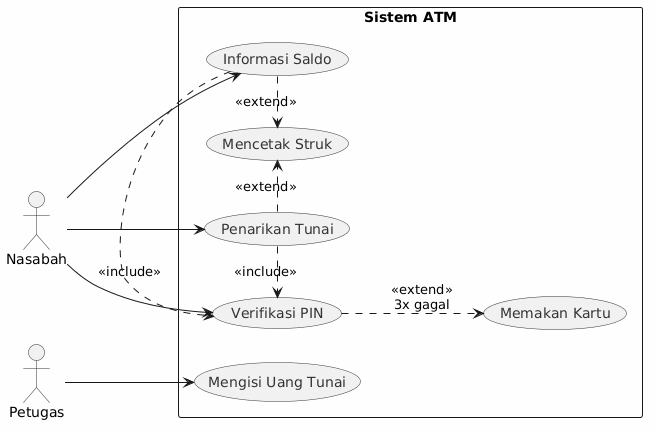

The diagram above was rendered by PlantUML. Its source (embedded in the PNG):
@startuml
left to right direction
skinparam packageStyle rectangle
skinparam backgroundColor #FEFEFE
skinparam actorBorderColor #333333
skinparam usecaseBorderColor #333333
skinparam usecaseFontColor #333333

actor "Nasabah" as customer
actor "Petugas" as officer

rectangle "Sistem ATM" {
  (Verifikasi PIN) as vPIN
  (Penarikan Tunai) as withdraw
  (Informasi Saldo) as balance
  (Mencetak Struk) as receipt
  (Memakan Kartu) as swallow
  (Mengisi Uang Tunai) as refill
}

customer --> vPIN
customer --> withdraw
customer --> balance
officer --> refill

withdraw .> vPIN : <<include>>
balance .> vPIN : <<include>>

vPIN ..> swallow : <<extend>>\n3x gagal

withdraw .> receipt : <<extend>>
balance .> receipt : <<extend>>
@enduml